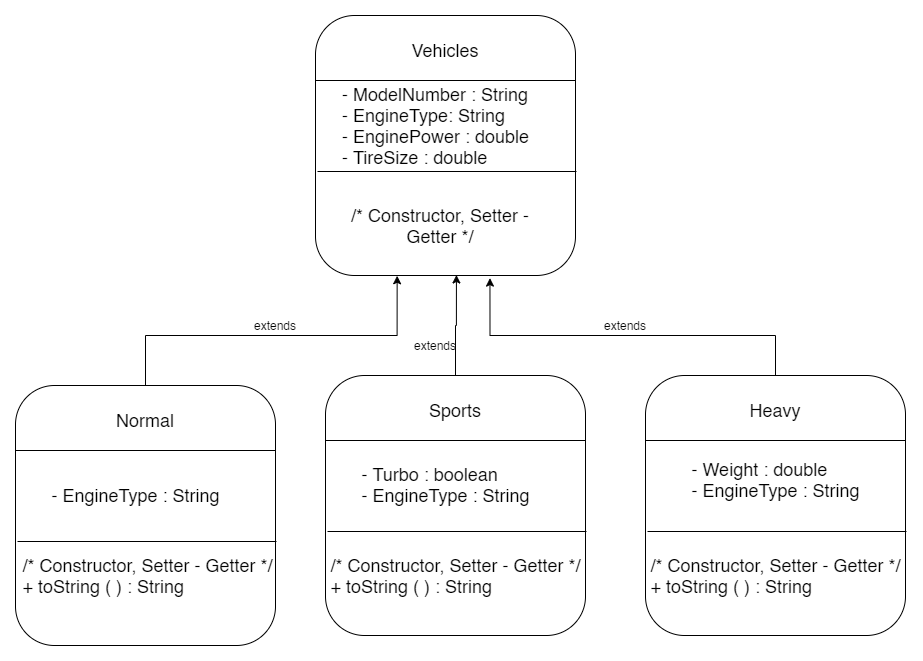

The diagram above was exported from draw.io. Its source (the exported page's mxGraphModel, read from the mxfile embedded in the PNG):
<mxGraphModel dx="1038" dy="588" grid="1" gridSize="10" guides="1" tooltips="1" connect="1" arrows="1" fold="1" page="1" pageScale="1" pageWidth="850" pageHeight="1100" math="0" shadow="0">
  <root>
    <mxCell id="0" />
    <mxCell id="1" parent="0" />
    <mxCell id="6a-nFMfUcnSWIvfrZtbG-2" value="" style="rounded=1;whiteSpace=wrap;html=1;" vertex="1" parent="1">
      <mxGeometry x="330" y="90" width="260" height="260" as="geometry" />
    </mxCell>
    <mxCell id="6a-nFMfUcnSWIvfrZtbG-4" value="&lt;font style=&quot;font-size: 18px&quot;&gt;Vehicles&lt;/font&gt;" style="text;html=1;strokeColor=none;fillColor=none;align=center;verticalAlign=middle;whiteSpace=wrap;rounded=0;" vertex="1" parent="1">
      <mxGeometry x="390" y="110" width="140" height="30" as="geometry" />
    </mxCell>
    <mxCell id="6a-nFMfUcnSWIvfrZtbG-5" value="" style="endArrow=none;html=1;entryX=1;entryY=0.25;entryDx=0;entryDy=0;exitX=0;exitY=0.25;exitDx=0;exitDy=0;" edge="1" parent="1" source="6a-nFMfUcnSWIvfrZtbG-2" target="6a-nFMfUcnSWIvfrZtbG-2">
      <mxGeometry width="50" height="50" relative="1" as="geometry">
        <mxPoint x="400" y="330" as="sourcePoint" />
        <mxPoint x="450" y="280" as="targetPoint" />
      </mxGeometry>
    </mxCell>
    <mxCell id="6a-nFMfUcnSWIvfrZtbG-7" value="&lt;div style=&quot;text-align: left&quot;&gt;&lt;span style=&quot;font-size: 18px&quot;&gt;- ModelNumber : String&lt;/span&gt;&lt;/div&gt;&lt;font style=&quot;font-size: 18px&quot;&gt;&lt;div style=&quot;text-align: left&quot;&gt;&lt;span&gt;- EngineType: String&lt;/span&gt;&lt;/div&gt;&lt;div style=&quot;text-align: left&quot;&gt;&lt;span&gt;- EnginePower : double&lt;/span&gt;&lt;/div&gt;&lt;div style=&quot;text-align: left&quot;&gt;&lt;span&gt;- TireSize : double&lt;/span&gt;&lt;/div&gt;&lt;/font&gt;" style="text;html=1;align=center;verticalAlign=middle;resizable=0;points=[];autosize=1;" vertex="1" parent="1">
      <mxGeometry x="350" y="170" width="200" height="60" as="geometry" />
    </mxCell>
    <mxCell id="6a-nFMfUcnSWIvfrZtbG-9" value="" style="endArrow=none;html=1;" edge="1" parent="1">
      <mxGeometry width="50" height="50" relative="1" as="geometry">
        <mxPoint x="332" y="246" as="sourcePoint" />
        <mxPoint x="591" y="246" as="targetPoint" />
      </mxGeometry>
    </mxCell>
    <mxCell id="6a-nFMfUcnSWIvfrZtbG-10" value="&lt;span style=&quot;font-size: 18px&quot;&gt;/* Constructor, Setter - Getter */&lt;/span&gt;" style="text;html=1;strokeColor=none;fillColor=none;align=center;verticalAlign=middle;whiteSpace=wrap;rounded=0;" vertex="1" parent="1">
      <mxGeometry x="340" y="270" width="230" height="60" as="geometry" />
    </mxCell>
    <mxCell id="6a-nFMfUcnSWIvfrZtbG-32" style="edgeStyle=orthogonalEdgeStyle;rounded=0;orthogonalLoop=1;jettySize=auto;html=1;entryX=0.314;entryY=1.001;entryDx=0;entryDy=0;entryPerimeter=0;" edge="1" parent="1" source="6a-nFMfUcnSWIvfrZtbG-11" target="6a-nFMfUcnSWIvfrZtbG-2">
      <mxGeometry relative="1" as="geometry">
        <Array as="points">
          <mxPoint x="160" y="410" />
          <mxPoint x="412" y="410" />
        </Array>
      </mxGeometry>
    </mxCell>
    <mxCell id="6a-nFMfUcnSWIvfrZtbG-11" value="" style="rounded=1;whiteSpace=wrap;html=1;" vertex="1" parent="1">
      <mxGeometry x="30" y="460" width="260" height="260" as="geometry" />
    </mxCell>
    <mxCell id="6a-nFMfUcnSWIvfrZtbG-12" value="&lt;span style=&quot;font-size: 18px&quot;&gt;Normal&lt;/span&gt;" style="text;html=1;strokeColor=none;fillColor=none;align=center;verticalAlign=middle;whiteSpace=wrap;rounded=0;" vertex="1" parent="1">
      <mxGeometry x="90" y="480" width="140" height="30" as="geometry" />
    </mxCell>
    <mxCell id="6a-nFMfUcnSWIvfrZtbG-13" value="" style="endArrow=none;html=1;entryX=1;entryY=0.25;entryDx=0;entryDy=0;exitX=0;exitY=0.25;exitDx=0;exitDy=0;" edge="1" parent="1" source="6a-nFMfUcnSWIvfrZtbG-11" target="6a-nFMfUcnSWIvfrZtbG-11">
      <mxGeometry width="50" height="50" relative="1" as="geometry">
        <mxPoint x="100" y="700" as="sourcePoint" />
        <mxPoint x="150" y="650" as="targetPoint" />
      </mxGeometry>
    </mxCell>
    <mxCell id="6a-nFMfUcnSWIvfrZtbG-14" value="&lt;div style=&quot;text-align: left&quot;&gt;&lt;span style=&quot;font-size: 18px&quot;&gt;- EngineType : String&lt;/span&gt;&lt;/div&gt;" style="text;html=1;align=center;verticalAlign=middle;resizable=0;points=[];autosize=1;" vertex="1" parent="1">
      <mxGeometry x="60" y="560" width="180" height="20" as="geometry" />
    </mxCell>
    <mxCell id="6a-nFMfUcnSWIvfrZtbG-15" value="" style="endArrow=none;html=1;" edge="1" parent="1">
      <mxGeometry width="50" height="50" relative="1" as="geometry">
        <mxPoint x="32" y="616" as="sourcePoint" />
        <mxPoint x="291" y="616" as="targetPoint" />
      </mxGeometry>
    </mxCell>
    <mxCell id="6a-nFMfUcnSWIvfrZtbG-16" value="&lt;div style=&quot;text-align: left&quot;&gt;&lt;span style=&quot;font-size: 18px&quot;&gt;/* Constructor, Setter - Getter */&lt;/span&gt;&lt;/div&gt;&lt;div style=&quot;text-align: left&quot;&gt;&lt;span style=&quot;font-size: 18px&quot;&gt;+ toString ( ) : String&lt;/span&gt;&lt;/div&gt;" style="text;html=1;strokeColor=none;fillColor=none;align=center;verticalAlign=middle;whiteSpace=wrap;rounded=0;" vertex="1" parent="1">
      <mxGeometry x="35" y="620" width="255" height="60" as="geometry" />
    </mxCell>
    <mxCell id="6a-nFMfUcnSWIvfrZtbG-43" style="edgeStyle=orthogonalEdgeStyle;rounded=0;orthogonalLoop=1;jettySize=auto;html=1;exitX=0.5;exitY=0;exitDx=0;exitDy=0;entryX=0.542;entryY=0.998;entryDx=0;entryDy=0;entryPerimeter=0;" edge="1" parent="1" source="6a-nFMfUcnSWIvfrZtbG-17" target="6a-nFMfUcnSWIvfrZtbG-2">
      <mxGeometry relative="1" as="geometry" />
    </mxCell>
    <mxCell id="6a-nFMfUcnSWIvfrZtbG-17" value="" style="rounded=1;whiteSpace=wrap;html=1;" vertex="1" parent="1">
      <mxGeometry x="340" y="450" width="260" height="260" as="geometry" />
    </mxCell>
    <mxCell id="6a-nFMfUcnSWIvfrZtbG-18" value="&lt;span style=&quot;font-size: 18px&quot;&gt;Sports&lt;/span&gt;" style="text;html=1;strokeColor=none;fillColor=none;align=center;verticalAlign=middle;whiteSpace=wrap;rounded=0;" vertex="1" parent="1">
      <mxGeometry x="400" y="470" width="140" height="30" as="geometry" />
    </mxCell>
    <mxCell id="6a-nFMfUcnSWIvfrZtbG-19" value="" style="endArrow=none;html=1;entryX=1;entryY=0.25;entryDx=0;entryDy=0;exitX=0;exitY=0.25;exitDx=0;exitDy=0;" edge="1" parent="1" source="6a-nFMfUcnSWIvfrZtbG-17" target="6a-nFMfUcnSWIvfrZtbG-17">
      <mxGeometry width="50" height="50" relative="1" as="geometry">
        <mxPoint x="410" y="690" as="sourcePoint" />
        <mxPoint x="460" y="640" as="targetPoint" />
      </mxGeometry>
    </mxCell>
    <mxCell id="6a-nFMfUcnSWIvfrZtbG-20" value="&lt;div style=&quot;text-align: left&quot;&gt;&lt;span style=&quot;font-size: 18px&quot;&gt;- Turbo : boolean&lt;/span&gt;&lt;span style=&quot;font-size: 18px&quot;&gt;&lt;br&gt;&lt;/span&gt;&lt;/div&gt;&lt;div style=&quot;text-align: left&quot;&gt;&lt;span style=&quot;font-size: 18px&quot;&gt;- EngineType : String&lt;/span&gt;&lt;/div&gt;&lt;font style=&quot;font-size: 18px&quot;&gt;&lt;div style=&quot;text-align: left&quot;&gt;&lt;br&gt;&lt;/div&gt;&lt;/font&gt;" style="text;html=1;align=center;verticalAlign=middle;resizable=0;points=[];autosize=1;" vertex="1" parent="1">
      <mxGeometry x="370" y="545" width="180" height="50" as="geometry" />
    </mxCell>
    <mxCell id="6a-nFMfUcnSWIvfrZtbG-21" value="" style="endArrow=none;html=1;" edge="1" parent="1">
      <mxGeometry width="50" height="50" relative="1" as="geometry">
        <mxPoint x="342" y="606" as="sourcePoint" />
        <mxPoint x="601" y="606" as="targetPoint" />
      </mxGeometry>
    </mxCell>
    <mxCell id="6a-nFMfUcnSWIvfrZtbG-34" value="&lt;div style=&quot;text-align: left&quot;&gt;&lt;span style=&quot;font-size: 18px&quot;&gt;/* Constructor, Setter - Getter */&lt;/span&gt;&lt;/div&gt;&lt;div style=&quot;text-align: left&quot;&gt;&lt;span style=&quot;font-size: 18px&quot;&gt;+ toString ( ) : String&lt;/span&gt;&lt;/div&gt;" style="text;html=1;strokeColor=none;fillColor=none;align=center;verticalAlign=middle;whiteSpace=wrap;rounded=0;" vertex="1" parent="1">
      <mxGeometry x="342.5" y="620" width="255" height="60" as="geometry" />
    </mxCell>
    <mxCell id="6a-nFMfUcnSWIvfrZtbG-42" style="edgeStyle=orthogonalEdgeStyle;rounded=0;orthogonalLoop=1;jettySize=auto;html=1;entryX=0.671;entryY=1.01;entryDx=0;entryDy=0;entryPerimeter=0;" edge="1" parent="1" source="6a-nFMfUcnSWIvfrZtbG-36" target="6a-nFMfUcnSWIvfrZtbG-2">
      <mxGeometry relative="1" as="geometry">
        <Array as="points">
          <mxPoint x="790" y="410" />
          <mxPoint x="505" y="410" />
        </Array>
      </mxGeometry>
    </mxCell>
    <mxCell id="6a-nFMfUcnSWIvfrZtbG-36" value="" style="rounded=1;whiteSpace=wrap;html=1;" vertex="1" parent="1">
      <mxGeometry x="660" y="450" width="260" height="260" as="geometry" />
    </mxCell>
    <mxCell id="6a-nFMfUcnSWIvfrZtbG-37" value="&lt;span style=&quot;font-size: 18px&quot;&gt;Heavy&lt;/span&gt;" style="text;html=1;strokeColor=none;fillColor=none;align=center;verticalAlign=middle;whiteSpace=wrap;rounded=0;" vertex="1" parent="1">
      <mxGeometry x="720" y="470" width="140" height="30" as="geometry" />
    </mxCell>
    <mxCell id="6a-nFMfUcnSWIvfrZtbG-38" value="" style="endArrow=none;html=1;entryX=1;entryY=0.25;entryDx=0;entryDy=0;exitX=0;exitY=0.25;exitDx=0;exitDy=0;" edge="1" parent="1" source="6a-nFMfUcnSWIvfrZtbG-36" target="6a-nFMfUcnSWIvfrZtbG-36">
      <mxGeometry width="50" height="50" relative="1" as="geometry">
        <mxPoint x="730" y="690" as="sourcePoint" />
        <mxPoint x="780" y="640" as="targetPoint" />
      </mxGeometry>
    </mxCell>
    <mxCell id="6a-nFMfUcnSWIvfrZtbG-39" value="&lt;div style=&quot;text-align: left&quot;&gt;&lt;span style=&quot;font-size: 18px&quot;&gt;- Weight : double&lt;/span&gt;&lt;span style=&quot;font-size: 18px&quot;&gt;&lt;br&gt;&lt;/span&gt;&lt;/div&gt;&lt;div style=&quot;text-align: left&quot;&gt;&lt;span style=&quot;font-size: 18px&quot;&gt;- EngineType : String&lt;/span&gt;&lt;/div&gt;&lt;font style=&quot;font-size: 18px&quot;&gt;&lt;div style=&quot;text-align: left&quot;&gt;&lt;br&gt;&lt;/div&gt;&lt;/font&gt;" style="text;html=1;align=center;verticalAlign=middle;resizable=0;points=[];autosize=1;" vertex="1" parent="1">
      <mxGeometry x="700" y="540" width="180" height="50" as="geometry" />
    </mxCell>
    <mxCell id="6a-nFMfUcnSWIvfrZtbG-40" value="" style="endArrow=none;html=1;" edge="1" parent="1">
      <mxGeometry width="50" height="50" relative="1" as="geometry">
        <mxPoint x="662" y="606" as="sourcePoint" />
        <mxPoint x="921" y="606" as="targetPoint" />
      </mxGeometry>
    </mxCell>
    <mxCell id="6a-nFMfUcnSWIvfrZtbG-41" value="&lt;div style=&quot;text-align: left&quot;&gt;&lt;span style=&quot;font-size: 18px&quot;&gt;/* Constructor, Setter - Getter */&lt;/span&gt;&lt;/div&gt;&lt;div style=&quot;text-align: left&quot;&gt;&lt;span style=&quot;font-size: 18px&quot;&gt;+ toString ( ) : String&lt;/span&gt;&lt;/div&gt;" style="text;html=1;strokeColor=none;fillColor=none;align=center;verticalAlign=middle;whiteSpace=wrap;rounded=0;" vertex="1" parent="1">
      <mxGeometry x="662.5" y="620" width="255" height="60" as="geometry" />
    </mxCell>
    <mxCell id="6a-nFMfUcnSWIvfrZtbG-44" value="extends" style="text;html=1;strokeColor=none;fillColor=none;align=center;verticalAlign=middle;whiteSpace=wrap;rounded=0;" vertex="1" parent="1">
      <mxGeometry x="270" y="390" width="40" height="20" as="geometry" />
    </mxCell>
    <mxCell id="6a-nFMfUcnSWIvfrZtbG-45" value="extends" style="text;html=1;strokeColor=none;fillColor=none;align=center;verticalAlign=middle;whiteSpace=wrap;rounded=0;" vertex="1" parent="1">
      <mxGeometry x="430" y="410" width="40" height="20" as="geometry" />
    </mxCell>
    <mxCell id="6a-nFMfUcnSWIvfrZtbG-46" value="extends" style="text;html=1;strokeColor=none;fillColor=none;align=center;verticalAlign=middle;whiteSpace=wrap;rounded=0;" vertex="1" parent="1">
      <mxGeometry x="620" y="390" width="40" height="20" as="geometry" />
    </mxCell>
  </root>
</mxGraphModel>